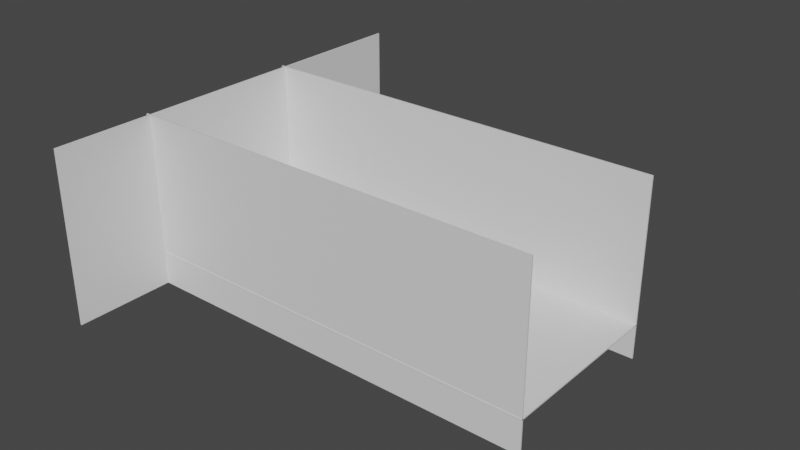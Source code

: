# Source: tir.blend  (saved by Blender 3.6.13; exported with 4.5.12 LTS)
import bpy
from mathutils import Matrix  # noqa: F401  (used for matrix-valued properties, if any)

bpy.ops.wm.read_factory_settings(use_empty=True)
scene = bpy.context.scene
scene.name = 'Scene'

# ---- collections
col_collection = bpy.data.collections.new('Collection'); scene.collection.children.link(col_collection)

# ---- materials (node trees are filled in below, after node groups)
mat_material = bpy.data.materials.new('Material')
mat_material.alpha_threshold = 0.0
mat_material.use_transparent_shadow = False
mat_material.roughness = 0.5
mat_material.line_color = (0.0, 0.0, 0.0, 1.0)

# ---- material node trees
mat_material.use_nodes = True; mat_material.node_tree.nodes.clear()
_N = mat_material.node_tree.nodes; _L = mat_material.node_tree.links
n0 = _N.new('ShaderNodeOutputMaterial'); n0.name = 'Material Output'; n0.location = (300, 300)
n1 = _N.new('ShaderNodeBsdfPrincipled'); n1.name = 'Principled BSDF'; n1.location = (10, 300)
n1.distribution = 'GGX'
n1.subsurface_method = 'RANDOM_WALK_SKIN'
n1.inputs[3].default_value = 1.45
n1.inputs[27].default_value = (0.0, 0.0, 0.0, 1.0)
n1.inputs[28].default_value = 1.0
_L.new(n1.outputs[0], n0.inputs[0])
n0.is_active_output = True

# ---- world
world_world = bpy.data.worlds.new('World'); scene.world = world_world
world_world.use_nodes = True; world_world.node_tree.nodes.clear()
_N = world_world.node_tree.nodes; _L = world_world.node_tree.links
n0 = _N.new('ShaderNodeOutputWorld'); n0.name = 'World Output'; n0.location = (300, 300)
n1 = _N.new('ShaderNodeBackground'); n1.name = 'Background'; n1.location = (10, 300)
n1.inputs[0].default_value = (0.05088, 0.05088, 0.05088, 1.0)
_L.new(n1.outputs[0], n0.inputs[0])
n0.is_active_output = True
world_world.color = (0.05088, 0.05088, 0.05088)
world_world.use_sun_shadow = False
world_world.sun_shadow_jitter_overblur = 0.0

# ---- meshes
me_cube = bpy.data.meshes.new('Cube')
me_cube.from_pydata([(1.0, 1.0, 1.0), (1.0, 1.0, -1.0), (1.0, -1.0, 1.0), (1.0, -1.0, -1.0), (-1.0, 1.0, 1.0), (-1.0, 1.0, -1.0), (-1.0, -1.0, 1.0), (-1.0, -1.0, -1.0)], [], [(0, 4, 6, 2), (3, 2, 6, 7), (7, 6, 4, 5), (5, 1, 3, 7), (1, 0, 2, 3), (5, 4, 0, 1)])
_uv = me_cube.uv_layers.new(name='UVMap')
_uv.uv.foreach_set('vector', [0.625, 0.5, 0.875, 0.5, 0.875, 0.75, 0.625, 0.75, 0.375, 0.75, 0.625, 0.75, 0.625, 1.0, 0.375, 1.0, 0.375, 0.0, 0.625, 0.0, 0.625, 0.25, 0.375, 0.25, 0.125, 0.5, 0.375, 0.5, 0.375, 0.75, 0.125, 0.75, 0.375, 0.5, 0.625, 0.5, 0.625, 0.75, 0.375, 0.75, 0.375, 0.25, 0.625, 0.25, 0.625, 0.5, 0.375, 0.5])
me_cube.materials.append(mat_material)
me_cube.use_mirror_vertex_groups = False
me_cube.update()
me_cube_001 = bpy.data.meshes.new('Cube.001')
me_cube_001.from_pydata([(1.0, 1.0, 1.0), (1.0, 1.0, -1.0), (1.0, -1.0, 1.0), (1.0, -1.0, -1.0), (-1.0, 1.0, 1.0), (-1.0, 1.0, -1.0), (-1.0, -1.0, 1.0), (-1.0, -1.0, -1.0)], [], [(0, 4, 6, 2), (3, 2, 6, 7), (7, 6, 4, 5), (5, 1, 3, 7), (1, 0, 2, 3), (5, 4, 0, 1)])
_uv = me_cube_001.uv_layers.new(name='UVMap')
_uv.uv.foreach_set('vector', [0.625, 0.5, 0.875, 0.5, 0.875, 0.75, 0.625, 0.75, 0.375, 0.75, 0.625, 0.75, 0.625, 1.0, 0.375, 1.0, 0.375, 0.0, 0.625, 0.0, 0.625, 0.25, 0.375, 0.25, 0.125, 0.5, 0.375, 0.5, 0.375, 0.75, 0.125, 0.75, 0.375, 0.5, 0.625, 0.5, 0.625, 0.75, 0.375, 0.75, 0.375, 0.25, 0.625, 0.25, 0.625, 0.5, 0.375, 0.5])
me_cube_001.materials.append(mat_material)
me_cube_001.use_mirror_vertex_groups = False
me_cube_001.update()
me_cube_002 = bpy.data.meshes.new('Cube.002')
me_cube_002.from_pydata([(1.0, 1.0, 1.0), (1.0, 1.0, -1.0), (1.0, -1.0, 1.0), (1.0, -1.0, -1.0), (-1.0, 1.0, 1.0), (-1.0, 1.0, -1.0), (-1.0, -1.0, 1.0), (-1.0, -1.0, -1.0)], [], [(0, 4, 6, 2), (3, 2, 6, 7), (7, 6, 4, 5), (5, 1, 3, 7), (1, 0, 2, 3), (5, 4, 0, 1)])
_uv = me_cube_002.uv_layers.new(name='UVMap')
_uv.uv.foreach_set('vector', [0.625, 0.5, 0.875, 0.5, 0.875, 0.75, 0.625, 0.75, 0.375, 0.75, 0.625, 0.75, 0.625, 1.0, 0.375, 1.0, 0.375, 0.0, 0.625, 0.0, 0.625, 0.25, 0.375, 0.25, 0.125, 0.5, 0.375, 0.5, 0.375, 0.75, 0.125, 0.75, 0.375, 0.5, 0.625, 0.5, 0.625, 0.75, 0.375, 0.75, 0.375, 0.25, 0.625, 0.25, 0.625, 0.5, 0.375, 0.5])
me_cube_002.materials.append(mat_material)
me_cube_002.use_mirror_vertex_groups = False
me_cube_002.update()
me_cube_003 = bpy.data.meshes.new('Cube.003')
me_cube_003.from_pydata([(1.0, 1.0, 1.0), (1.0, 1.0, -1.0), (1.0, -1.0, 1.0), (1.0, -1.0, -1.0), (-1.0, 1.0, 1.0), (-1.0, 1.0, -1.0), (-1.0, -1.0, 1.0), (-1.0, -1.0, -1.0)], [], [(0, 4, 6, 2), (3, 2, 6, 7), (7, 6, 4, 5), (5, 1, 3, 7), (1, 0, 2, 3), (5, 4, 0, 1)])
_uv = me_cube_003.uv_layers.new(name='UVMap')
_uv.uv.foreach_set('vector', [0.625, 0.5, 0.875, 0.5, 0.875, 0.75, 0.625, 0.75, 0.375, 0.75, 0.625, 0.75, 0.625, 1.0, 0.375, 1.0, 0.375, 0.0, 0.625, 0.0, 0.625, 0.25, 0.375, 0.25, 0.125, 0.5, 0.375, 0.5, 0.375, 0.75, 0.125, 0.75, 0.375, 0.5, 0.625, 0.5, 0.625, 0.75, 0.375, 0.75, 0.375, 0.25, 0.625, 0.25, 0.625, 0.5, 0.375, 0.5])
me_cube_003.materials.append(mat_material)
me_cube_003.use_mirror_vertex_groups = False
me_cube_003.update()

# ---- objects
ob_cube = bpy.data.objects.new('Cube', me_cube)
ob_cube_001 = bpy.data.objects.new('Cube.001', me_cube_001)
ob_cube_002 = bpy.data.objects.new('Cube.002', me_cube_002)
ob_cube_003 = bpy.data.objects.new('Cube.003', me_cube_003)

# ---- transforms, parenting, visibility, modifiers, constraints
ob_cube.location = (2.337, -0.2338, -1.822)
ob_cube.scale = (22.7, 9.479, 0.07107)
ob_cube.lock_rotations_4d = False
ob_cube.empty_display_type = 'ARROWS'
ob_cube.lineart.crease_threshold = 0.0
ob_cube_001.location = (2.337, -9.607, 3.954)
ob_cube_001.rotation_euler = (-1.571, -0.0, 0.0)
ob_cube_001.scale = (22.7, 9.479, 0.07107)
ob_cube_001.lock_rotations_4d = False
ob_cube_001.empty_display_type = 'ARROWS'
ob_cube_001.lineart.crease_threshold = 0.0
ob_cube_002.location = (2.337, 9.088, 3.954)
ob_cube_002.rotation_euler = (-1.571, -0.0, 0.0)
ob_cube_002.scale = (22.7, 9.479, 0.07107)
ob_cube_002.lock_rotations_4d = False
ob_cube_002.empty_display_type = 'ARROWS'
ob_cube_002.lineart.crease_threshold = 0.0
ob_cube_003.location = (-19.89, 2.042, 3.954)
ob_cube_003.rotation_euler = (-1.571, -0.0, 1.571)
ob_cube_003.scale = (22.7, 9.479, 0.07107)
ob_cube_003.lock_rotations_4d = False
ob_cube_003.empty_display_type = 'ARROWS'
ob_cube_003.lineart.crease_threshold = 0.0

# ---- collection membership
col_collection.objects.link(ob_cube)
col_collection.objects.link(ob_cube_001)
col_collection.objects.link(ob_cube_002)
col_collection.objects.link(ob_cube_003)

# ---- scene / render settings (as saved in the file)
scene.frame_start = 1; scene.frame_end = 250; scene.frame_set(1)
scene.render.engine = 'BLENDER_EEVEE_NEXT'
scene.cycles.sampling_pattern = 'TABULATED_SOBOL'
scene.view_settings.view_transform = 'Filmic'
bpy.context.view_layer.update()

# ---- added for rendering (the .blend has no active camera and no usable light): camera, sun
cam_auto = bpy.data.cameras.new('AutoCamera')
cam_auto.lens = 50.0
cam_auto.sensor_width = 36.0
cam_auto.clip_end = 1087.06
ob_auto_camera = bpy.data.objects.new('AutoCamera', cam_auto)
scene.collection.objects.link(ob_auto_camera)
ob_auto_camera.location = (64.2774, -72.2871, 53.5067)
ob_auto_camera.rotation_euler = (1.09748, -7.21219e-08, 0.694738)
scene.camera = ob_auto_camera
light_auto_sun = bpy.data.lights.new('AutoSun', 'SUN')
light_auto_sun.energy = 3.0
light_auto_sun.angle = 0.0523599
ob_auto_sun = bpy.data.objects.new('AutoSun', light_auto_sun)
scene.collection.objects.link(ob_auto_sun)
ob_auto_sun.rotation_euler = (0.872665, 0.174533, 0.523599)
bpy.context.view_layer.update()
